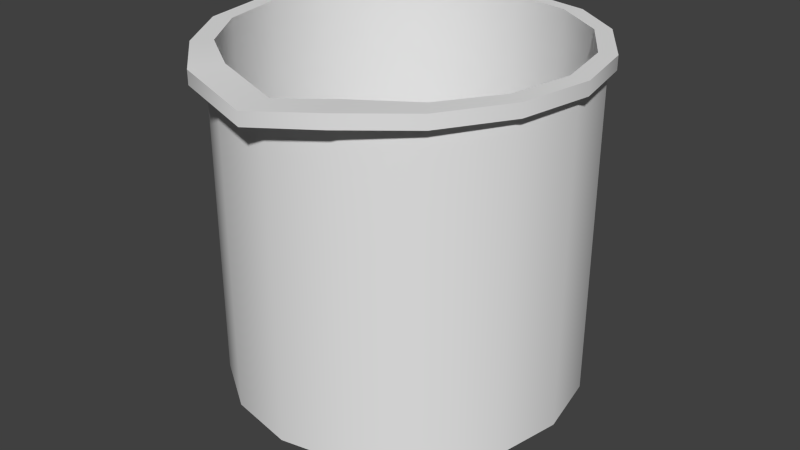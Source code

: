 # Source: beaker.blend  (saved by Blender 2.78.0; exported with 4.5.12 LTS)
import bpy
from mathutils import Matrix  # noqa: F401  (used for matrix-valued properties, if any)

bpy.ops.wm.read_factory_settings(use_empty=True)
scene = bpy.context.scene
scene.name = 'Scene'

# ---- collections
col_collection_1 = bpy.data.collections.new('Collection 1'); scene.collection.children.link(col_collection_1)

# ---- world
world_world = bpy.data.worlds.new('World'); scene.world = world_world
world_world.color = (0.05088, 0.05088, 0.05088)
world_world.use_sun_shadow = False
world_world.sun_shadow_jitter_overblur = 0.0
world_world.cycles.sampling_method = 'NONE'
world_world.cycles.sample_map_resolution = 256

# ---- meshes
me_cylinder_263 = bpy.data.meshes.new('Cylinder.263')
me_cylinder_263.from_pydata([(-0.05731, 0.1233, 0.2616), (0.0, 0.1312, 0.2616), (-0.09653, 0.09633, 0.2616), (0.05022, 0.1212, 0.2616), (-0.1255, 0.05168, 0.2616), (0.0928, 0.0928, 0.2616), (-0.1366, -0.0002618, 0.2616), (0.1212, 0.05022, 0.2616), (-0.1274, -0.05358, 0.2616), (0.1312, -5.736e-09, 0.2616), (-0.09817, -0.09934, 0.2616), (0.1212, -0.05022, 0.2616), (-0.05672, -0.1369, 0.2616), (0.0928, -0.0928, 0.2616), (2.174e-08, -0.1498, 0.2533), (0.05022, -0.1212, 0.2616), (0.056, -0.1357, 0.2616), (1.982e-08, -0.1312, 0.2533), (0.09836, -0.1012, 0.2616), (-0.05022, -0.1212, 0.2616), (0.1277, -0.05371, 0.2616), (-0.0928, -0.0928, 0.2616), (0.1377, 0.0001309, 0.2616), (-0.1212, -0.05022, 0.2616), (0.1271, 0.05115, 0.2616), (-0.1312, 1.565e-09, 0.2616), (0.09686, 0.09581, 0.2616), (-0.1212, 0.05022, 0.2616), (0.05731, 0.1233, 0.2616), (-0.0928, 0.0928, 0.2616), (-8.75e-10, 0.1347, 0.2616), (-0.05022, 0.1212, 0.2616), (0.0, 0.1312, 0.02139), (-7.822e-09, 0.1085, -0.0008712), (0.05022, 0.1212, 0.02139), (0.04154, 0.1003, -0.0008712), (0.0928, 0.0928, 0.02139), (0.07675, 0.07675, -0.0008712), (0.1212, 0.05022, 0.02139), (0.1003, 0.04154, -0.0008712), (0.1312, -5.736e-09, 0.02139), (0.1085, -5.867e-09, -0.0008712), (0.1212, -0.05022, 0.02139), (0.1003, -0.04154, -0.0008712), (0.0928, -0.0928, 0.02139), (0.07675, -0.07675, -0.0008712), (0.05022, -0.1212, 0.02139), (0.04154, -0.1003, -0.0008712), (1.982e-08, -0.1312, 0.02139), (1.32e-08, -0.1085, -0.0008712), (-0.05022, -0.1212, 0.02139), (-0.04154, -0.1003, -0.0008712), (-0.0928, -0.0928, 0.02139), (-0.07675, -0.07675, -0.0008712), (-0.1212, -0.05022, 0.02139), (-0.1003, -0.04154, -0.0008712), (-0.1312, 1.565e-09, 0.02139), (-0.1085, -1.956e-09, -0.0008712), (-0.1212, 0.05022, 0.02139), (-0.1003, 0.04154, -0.0008712), (-0.0928, 0.0928, 0.02139), (-0.07675, 0.07675, -0.0008712), (-0.05022, 0.1212, 0.02139), (-0.04154, 0.1003, -0.0008712), (-0.05731, 0.1233, 0.2715), (-0.09653, 0.09633, 0.2715), (-0.1255, 0.05168, 0.2715), (-0.1366, -0.0002618, 0.2715), (-0.1274, -0.05358, 0.2715), (-0.09817, -0.09934, 0.2715), (-0.05672, -0.1369, 0.2715), (2.174e-08, -0.1498, 0.2632), (0.056, -0.1357, 0.2715), (0.09836, -0.1012, 0.2715), (0.1277, -0.05371, 0.2715), (0.1377, 0.0001309, 0.2715), (0.1271, 0.05115, 0.2715), (0.09686, 0.09581, 0.2715), (0.05731, 0.1233, 0.2715), (-8.75e-10, 0.1347, 0.2715), (-0.04755, 0.1148, 0.2715), (-0.08786, 0.08786, 0.2715), (-0.1148, 0.04755, 0.2715), (-0.1242, 1.522e-09, 0.2715), (-0.1148, -0.04755, 0.2715), (-0.08786, -0.08786, 0.2715), (-0.04755, -0.1148, 0.2715), (1.907e-08, -0.1242, 0.2632), (0.04755, -0.1148, 0.2715), (0.08786, -0.08786, 0.2715), (0.1148, -0.04755, 0.2715), (0.1242, -5.39e-09, 0.2715), (0.1148, 0.04755, 0.2715), (0.08786, 0.08786, 0.2715), (0.04755, 0.1148, 0.2715), (3.053e-10, 0.1242, 0.2715), (-0.04755, 0.1148, 0.02071), (-0.08786, 0.08786, 0.02071), (-0.1148, 0.04755, 0.02071), (-0.1242, 1.522e-09, 0.02071), (-0.1148, -0.04755, 0.02071), (-0.08786, -0.08786, 0.02071), (-0.04755, -0.1148, 0.02071), (1.907e-08, -0.1242, 0.02071), (0.04755, -0.1148, 0.02071), (0.08786, -0.08786, 0.02071), (0.1148, -0.04755, 0.02071), (0.1242, -5.39e-09, 0.02071), (0.1148, 0.04755, 0.02071), (0.08786, 0.08786, 0.02071), (0.04755, 0.1148, 0.02071), (3.053e-10, 0.1242, 0.02071)], [], [(62, 31, 1, 32), (36, 5, 7, 38), (38, 7, 9, 40), (40, 9, 11, 42), (42, 11, 13, 44), (44, 13, 15, 46), (46, 15, 17, 48), (48, 17, 19, 50), (50, 19, 21, 52), (52, 21, 23, 54), (54, 23, 25, 56), (56, 25, 27, 58), (58, 27, 29, 60), (60, 29, 31, 62), (15, 13, 18, 16), (34, 3, 5, 36), (21, 19, 12, 10), (32, 1, 3, 34), (32, 34, 35, 33), (34, 36, 37, 35), (36, 38, 39, 37), (38, 40, 41, 39), (40, 42, 43, 41), (42, 44, 45, 43), (44, 46, 47, 45), (46, 48, 49, 47), (48, 50, 51, 49), (50, 52, 53, 51), (52, 54, 55, 53), (54, 56, 57, 55), (56, 58, 59, 57), (58, 60, 61, 59), (60, 62, 63, 61), (62, 32, 33, 63), (33, 35, 37, 39, 41, 43, 45, 47, 49, 51, 53, 55, 57, 59, 61, 63), (5, 3, 28, 26), (27, 25, 6, 4), (11, 9, 22, 20), (1, 31, 0, 30), (3, 1, 30, 28), (15, 16, 14), (23, 21, 10, 8), (7, 5, 26, 24), (29, 27, 4, 2), (13, 11, 20, 18), (19, 17, 14), (25, 23, 8, 6), (9, 7, 24, 22), (31, 29, 2, 0), (10, 12, 70, 69), (24, 26, 77, 76), (22, 24, 76, 75), (4, 6, 67, 66), (2, 4, 66, 65), (16, 18, 73, 72), (14, 16, 72, 71), (28, 30, 79, 78), (26, 28, 78, 77), (8, 10, 69, 68), (6, 8, 68, 67), (20, 22, 75, 74), (18, 20, 74, 73), (0, 2, 65, 64), (30, 0, 64, 79), (12, 14, 71, 70), (71, 87, 86), (68, 69, 85, 84), (66, 67, 83, 82), (77, 78, 94, 93), (64, 65, 81, 80), (75, 76, 92, 91), (73, 74, 90, 89), (71, 72, 88), (69, 70, 86, 85), (67, 68, 84, 83), (78, 79, 95, 94), (65, 66, 82, 81), (76, 77, 93, 92), (79, 64, 80, 95), (74, 75, 91, 90), (72, 73, 89, 88), (87, 88, 104, 103), (85, 86, 102, 101), (83, 84, 100, 99), (94, 95, 111, 110), (81, 82, 98, 97), (92, 93, 109, 108), (95, 80, 96, 111), (90, 91, 107, 106), (88, 89, 105, 104), (86, 87, 103, 102), (84, 85, 101, 100), (82, 83, 99, 98), (93, 94, 110, 109), (80, 81, 97, 96), (91, 92, 108, 107), (89, 90, 106, 105), (111, 96, 97, 98, 99, 100, 101, 102, 103, 104, 105, 106, 107, 108, 109, 110), (70, 71, 86), (87, 71, 88), (17, 15, 14), (12, 19, 14)])
me_cylinder_263.polygons.foreach_set('use_smooth', [True] * 102)
_uv = me_cylinder_263.uv_layers.new(name='UVMap')
_uv.uv.foreach_set('vector', [0.9033, 0.3052, 0.9033, 0.538, 0.8546, 0.538, 0.8546, 0.3052, 0.7646, 0.3052, 0.7646, 0.538, 0.7371, 0.538, 0.7371, 0.3052, 0.7371, 0.3052, 0.7371, 0.538, 0.7274, 0.538, 0.7274, 0.3052, 0.5968, 0.3745, 0.5968, 0.8923, 0.5753, 0.8923, 0.5753, 0.3745, 0.5753, 0.3745, 0.5753, 0.8923, 0.5139, 0.8923, 0.5139, 0.3745, 0.5139, 0.3745, 0.5139, 0.8923, 0.4222, 0.8923, 0.4222, 0.3745, 0.4222, 0.3745, 0.4222, 0.8923, 0.3139, 0.8797, 0.3139, 0.3745, 0.3139, 0.3745, 0.3139, 0.8797, 0.2057, 0.8923, 0.2057, 0.3745, 0.2057, 0.3745, 0.2057, 0.8923, 0.1139, 0.8923, 0.1139, 0.3745, 0.1139, 0.3745, 0.1139, 0.8923, 0.05255, 0.8923, 0.05255, 0.3745, 0.05255, 0.3745, 0.05255, 0.8923, 0.03101, 0.8923, 0.03101, 0.3745, 0.9818, 0.3052, 0.9818, 0.538, 0.9721, 0.538, 0.9721, 0.3052, 0.9721, 0.3052, 0.9721, 0.538, 0.9445, 0.538, 0.9445, 0.3052, 0.9445, 0.3052, 0.9445, 0.538, 0.9033, 0.538, 0.9033, 0.3052, 0.1964, 0.06292, 0.2365, 0.0897, 0.2417, 0.08175, 0.2018, 0.04934, 0.8059, 0.3052, 0.8059, 0.538, 0.7646, 0.538, 0.7646, 0.3052, 0.06174, 0.0897, 0.1018, 0.06292, 0.09571, 0.04817, 0.05669, 0.08354, 0.8546, 0.3052, 0.8546, 0.538, 0.8059, 0.538, 0.8059, 0.3052, 0.4566, 0.0223, 0.5088, 0.03267, 0.4997, 0.05443, 0.4566, 0.04586, 0.5088, 0.03267, 0.5529, 0.0622, 0.5363, 0.07885, 0.4997, 0.05443, 0.5529, 0.0622, 0.5825, 0.1064, 0.5607, 0.1154, 0.5363, 0.07885, 0.5825, 0.1064, 0.5928, 0.1585, 0.5693, 0.1585, 0.5607, 0.1154, 0.5928, 0.1585, 0.5825, 0.2106, 0.5607, 0.2016, 0.5693, 0.1585, 0.5825, 0.2106, 0.5529, 0.2548, 0.5363, 0.2382, 0.5607, 0.2016, 0.5529, 0.2548, 0.5088, 0.2844, 0.4997, 0.2626, 0.5363, 0.2382, 0.5088, 0.2844, 0.4566, 0.2947, 0.4566, 0.2712, 0.4997, 0.2626, 0.4566, 0.2947, 0.4045, 0.2844, 0.4135, 0.2626, 0.4566, 0.2712, 0.4045, 0.2844, 0.3603, 0.2548, 0.377, 0.2382, 0.4135, 0.2626, 0.3603, 0.2548, 0.3308, 0.2106, 0.3525, 0.2016, 0.377, 0.2382, 0.3308, 0.2106, 0.3204, 0.1585, 0.344, 0.1585, 0.3525, 0.2016, 0.3204, 0.1585, 0.3308, 0.1064, 0.3525, 0.1154, 0.344, 0.1585, 0.3308, 0.1064, 0.3603, 0.0622, 0.377, 0.07885, 0.3525, 0.1154, 0.3603, 0.0622, 0.4045, 0.03267, 0.4135, 0.05443, 0.377, 0.07885, 0.4045, 0.03267, 0.4566, 0.0223, 0.4566, 0.04586, 0.4135, 0.05443, 0.9321, 0.03332, 0.9711, 0.07238, 0.9923, 0.1234, 0.9923, 0.1787, 0.9711, 0.2297, 0.9321, 0.2687, 0.881, 0.2899, 0.8258, 0.2899, 0.7747, 0.2687, 0.7357, 0.2297, 0.7146, 0.1787, 0.7146, 0.1234, 0.7357, 0.07238, 0.7747, 0.03332, 0.8258, 0.01219, 0.881, 0.01219, 0.2365, 0.2645, 0.1964, 0.2912, 0.2031, 0.2932, 0.2403, 0.2673, 0.03496, 0.2244, 0.02555, 0.1771, 0.0205, 0.1768, 0.03093, 0.2257, 0.2633, 0.1298, 0.2727, 0.1771, 0.2788, 0.1772, 0.2694, 0.1265, 0.1491, 0.3006, 0.1018, 0.2912, 0.09516, 0.2932, 0.1491, 0.3039, 0.1964, 0.2912, 0.1491, 0.3006, 0.1491, 0.3039, 0.2031, 0.2932, 0.1964, 0.06292, 0.2018, 0.04934, 0.1491, 0.03608, 0.03496, 0.1298, 0.06174, 0.0897, 0.05669, 0.08354, 0.0292, 0.1266, 0.2633, 0.2244, 0.2365, 0.2645, 0.2403, 0.2673, 0.2688, 0.2252, 0.06174, 0.2645, 0.03496, 0.2244, 0.03093, 0.2257, 0.05823, 0.2678, 0.2365, 0.0897, 0.2633, 0.1298, 0.2694, 0.1265, 0.2417, 0.08175, 0.1018, 0.06292, 0.1491, 0.04096, 0.1491, 0.03608, 0.02555, 0.1771, 0.03496, 0.1298, 0.0292, 0.1266, 0.0205, 0.1768, 0.2727, 0.1771, 0.2633, 0.2244, 0.2688, 0.2252, 0.2788, 0.1772, 0.1018, 0.2912, 0.06174, 0.2645, 0.05823, 0.2678, 0.09516, 0.2932, 0.8947, 0.9735, 0.9652, 0.9735, 0.9652, 0.9905, 0.8947, 0.9905, 0.3494, 0.9734, 0.4259, 0.9734, 0.4259, 0.9904, 0.3494, 0.9904, 0.262, 0.9734, 0.3494, 0.9734, 0.3494, 0.9904, 0.262, 0.9904, 0.6117, 0.9735, 0.709, 0.9735, 0.709, 0.9905, 0.6117, 0.9905, 0.528, 0.9735, 0.6117, 0.9735, 0.6117, 0.9905, 0.528, 0.9905, 0.02931, 0.9734, 0.0883, 0.9734, 0.0883, 0.9904, 0.02931, 0.9904, 0.005182, 0.9591, 0.02931, 0.9734, 0.02931, 0.9904, 0.005182, 0.9762, 0.473, 0.9734, 0.4926, 0.9734, 0.4926, 0.9904, 0.473, 0.9904, 0.4259, 0.9734, 0.473, 0.9734, 0.473, 0.9904, 0.4259, 0.9904, 0.809, 0.9735, 0.8947, 0.9735, 0.8947, 0.9905, 0.809, 0.9905, 0.709, 0.9735, 0.809, 0.9735, 0.809, 0.9905, 0.709, 0.9905, 0.1698, 0.9734, 0.262, 0.9734, 0.262, 0.9904, 0.1698, 0.9904, 0.0883, 0.9734, 0.1698, 0.9734, 0.1698, 0.9904, 0.0883, 0.9904, 0.4774, 0.9735, 0.528, 0.9735, 0.528, 0.9905, 0.4774, 0.9905, 0.4561, 0.9735, 0.4774, 0.9735, 0.4774, 0.9905, 0.4561, 0.9905, 0.9652, 0.9735, 0.9892, 0.9592, 0.9892, 0.9762, 0.9652, 0.9905, 0.1491, 0.03608, 0.1515, 0.04336, 0.1043, 0.06899, 0.0292, 0.1266, 0.05669, 0.08354, 0.06639, 0.09435, 0.04103, 0.1323, 0.03093, 0.2257, 0.0205, 0.1768, 0.03213, 0.1771, 0.04103, 0.2218, 0.2403, 0.2673, 0.2031, 0.2932, 0.1939, 0.2852, 0.2318, 0.2598, 0.09516, 0.2932, 0.05823, 0.2678, 0.06639, 0.2598, 0.1043, 0.2852, 0.2788, 0.1772, 0.2688, 0.2252, 0.2572, 0.2218, 0.2661, 0.1771, 0.2417, 0.08175, 0.2694, 0.1265, 0.2572, 0.1323, 0.2318, 0.09435, 0.1491, 0.03608, 0.2018, 0.04934, 0.1939, 0.06899, 0.05669, 0.08354, 0.09571, 0.04817, 0.1043, 0.06899, 0.06639, 0.09435, 0.0205, 0.1768, 0.0292, 0.1266, 0.04103, 0.1323, 0.03213, 0.1771, 0.2031, 0.2932, 0.1491, 0.3039, 0.1491, 0.2941, 0.1939, 0.2852, 0.05823, 0.2678, 0.03093, 0.2257, 0.04103, 0.2218, 0.06639, 0.2598, 0.2688, 0.2252, 0.2403, 0.2673, 0.2318, 0.2598, 0.2572, 0.2218, 0.1491, 0.3039, 0.09516, 0.2932, 0.1043, 0.2852, 0.1491, 0.2941, 0.2694, 0.1265, 0.2788, 0.1772, 0.2661, 0.1771, 0.2572, 0.1323, 0.2018, 0.04934, 0.2417, 0.08175, 0.2318, 0.09435, 0.1939, 0.06899, 0.3146, 0.9002, 0.2148, 0.918, 0.2148, 0.3703, 0.3123, 0.3703, 0.4925, 0.918, 0.4098, 0.918, 0.4098, 0.3703, 0.4925, 0.3703, 0.5671, 0.918, 0.5477, 0.918, 0.5477, 0.3703, 0.5671, 0.3703, 0.8986, 0.5384, 0.8545, 0.5384, 0.8545, 0.3056, 0.8986, 0.3056, 0.7729, 0.5384, 0.7479, 0.5384, 0.7479, 0.3056, 0.7729, 0.3056, 0.961, 0.5384, 0.936, 0.5384, 0.936, 0.3056, 0.961, 0.3056, 0.8545, 0.5384, 0.8104, 0.5384, 0.8104, 0.3056, 0.8545, 0.3056, 0.07689, 0.918, 0.05749, 0.918, 0.05749, 0.3703, 0.07689, 0.3703, 0.2148, 0.918, 0.1321, 0.918, 0.1321, 0.3703, 0.2148, 0.3703, 0.4098, 0.918, 0.3146, 0.9002, 0.3123, 0.3703, 0.4098, 0.3703, 0.5477, 0.918, 0.4925, 0.918, 0.4925, 0.3703, 0.5477, 0.3703, 0.7479, 0.5384, 0.7392, 0.5384, 0.7392, 0.3056, 0.7479, 0.3056, 0.936, 0.5384, 0.8986, 0.5384, 0.8986, 0.3056, 0.936, 0.3056, 0.8104, 0.5384, 0.7729, 0.5384, 0.7729, 0.3056, 0.8104, 0.3056, 0.9698, 0.5384, 0.961, 0.5384, 0.961, 0.3056, 0.9698, 0.3056, 0.1321, 0.918, 0.07689, 0.918, 0.07689, 0.3703, 0.1321, 0.3703, 0.7355, 0.2299, 0.7144, 0.1789, 0.7144, 0.1236, 0.7355, 0.0726, 0.7746, 0.03354, 0.8256, 0.0124, 0.8808, 0.0124, 0.9319, 0.03354, 0.9709, 0.0726, 0.9921, 0.1236, 0.9921, 0.1789, 0.9709, 0.2299, 0.9319, 0.269, 0.8808, 0.2901, 0.8256, 0.2901, 0.7746, 0.269, 0.09571, 0.04817, 0.1491, 0.03608, 0.1043, 0.06899, 0.1515, 0.04336, 0.1491, 0.03608, 0.1939, 0.06899, 0.1491, 0.04096, 0.1964, 0.06292, 0.1491, 0.03608, 0.09571, 0.04817, 0.1018, 0.06292, 0.1491, 0.03608])
me_cylinder_263.use_remesh_preserve_volume = False
me_cylinder_263.use_remesh_preserve_attributes = False
me_cylinder_263.use_mirror_vertex_groups = False
me_cylinder_263.update()

# ---- objects
ob_cylinder = bpy.data.objects.new('Cylinder', me_cylinder_263)

# ---- transforms, parenting, visibility, modifiers, constraints
ob_cylinder.location = (0.0, 0.0, 0.0)
ob_cylinder.lineart.crease_threshold = 0.0
_m = ob_cylinder.modifiers.new('EdgeSplit', 'EDGE_SPLIT')

# ---- collection membership
col_collection_1.objects.link(ob_cylinder)

# ---- scene / render settings (as saved in the file)
scene.frame_start = 1; scene.frame_end = 2; scene.frame_set(1)
scene.render.engine = 'BLENDER_EEVEE_NEXT'
scene.render.resolution_percentage = 50
scene.render.dither_intensity = 0.0
scene.cycles.use_denoising = False
scene.cycles.samples = 10
scene.cycles.sampling_pattern = 'TABULATED_SOBOL'
scene.cycles.light_sampling_threshold = 0.0
scene.cycles.use_adaptive_sampling = False
scene.cycles.use_light_tree = False
scene.cycles.blur_glossy = 0.0
scene.cycles.pixel_filter_type = 'GAUSSIAN'
scene.cycles.sample_clamp_indirect = 0.0
scene.view_settings.view_transform = 'Standard'
bpy.context.view_layer.update()

# ---- added for rendering (the .blend has no active camera and no usable light): camera, sun
cam_auto = bpy.data.cameras.new('AutoCamera')
cam_auto.lens = 50.0
cam_auto.sensor_width = 36.0
cam_auto.clip_end = 1000.0
ob_auto_camera = bpy.data.objects.new('AutoCamera', cam_auto)
scene.collection.objects.link(ob_auto_camera)
ob_auto_camera.location = (0.444619, -0.540402, 0.490578)
ob_auto_camera.rotation_euler = (1.09748, -7.21219e-08, 0.694738)
scene.camera = ob_auto_camera
light_auto_sun = bpy.data.lights.new('AutoSun', 'SUN')
light_auto_sun.energy = 3.0
light_auto_sun.angle = 0.0523599
ob_auto_sun = bpy.data.objects.new('AutoSun', light_auto_sun)
scene.collection.objects.link(ob_auto_sun)
ob_auto_sun.rotation_euler = (0.872665, 0.174533, 0.523599)
bpy.context.view_layer.update()
